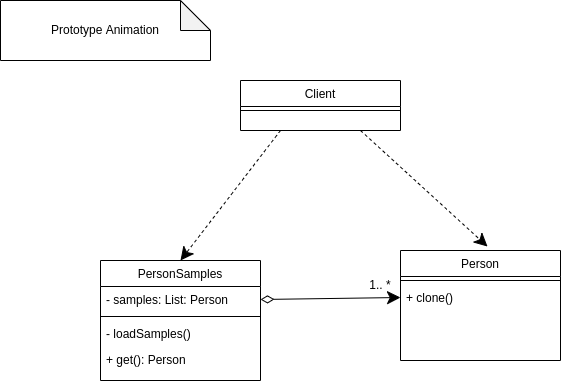

The diagram above was exported from draw.io. Its source (the exported page's mxGraphModel, read from the mxfile embedded in the PNG):
<mxGraphModel dx="1422" dy="767" grid="1" gridSize="10" guides="1" tooltips="1" connect="1" arrows="1" fold="1" page="1" pageScale="1" pageWidth="827" pageHeight="1169" math="0" shadow="0">
  <root>
    <mxCell id="WIyWlLk6GJQsqaUBKTNV-0" />
    <mxCell id="WIyWlLk6GJQsqaUBKTNV-1" parent="WIyWlLk6GJQsqaUBKTNV-0" />
    <mxCell id="QDG8LVCx-giDY4Nb3-F2-11" style="rounded=0;orthogonalLoop=1;jettySize=auto;html=1;exitX=0.25;exitY=1;exitDx=0;exitDy=0;entryX=0.5;entryY=0;entryDx=0;entryDy=0;dashed=1;endSize=11;" edge="1" parent="WIyWlLk6GJQsqaUBKTNV-1" source="zkfFHV4jXpPFQw0GAbJ--13" target="zkfFHV4jXpPFQw0GAbJ--17">
      <mxGeometry relative="1" as="geometry" />
    </mxCell>
    <mxCell id="QDG8LVCx-giDY4Nb3-F2-12" style="edgeStyle=none;rounded=0;orthogonalLoop=1;jettySize=auto;html=1;exitX=0.75;exitY=1;exitDx=0;exitDy=0;entryX=0.544;entryY=-0.036;entryDx=0;entryDy=0;entryPerimeter=0;dashed=1;endSize=11;" edge="1" parent="WIyWlLk6GJQsqaUBKTNV-1" source="zkfFHV4jXpPFQw0GAbJ--13" target="QDG8LVCx-giDY4Nb3-F2-1">
      <mxGeometry relative="1" as="geometry" />
    </mxCell>
    <mxCell id="zkfFHV4jXpPFQw0GAbJ--13" value="Client" style="swimlane;fontStyle=0;align=center;verticalAlign=top;childLayout=stackLayout;horizontal=1;startSize=26;horizontalStack=0;resizeParent=1;resizeLast=0;collapsible=1;marginBottom=0;rounded=0;shadow=0;strokeWidth=1;" parent="WIyWlLk6GJQsqaUBKTNV-1" vertex="1">
      <mxGeometry x="310" y="120" width="160" height="50" as="geometry">
        <mxRectangle x="340" y="380" width="170" height="26" as="alternateBounds" />
      </mxGeometry>
    </mxCell>
    <mxCell id="zkfFHV4jXpPFQw0GAbJ--15" value="" style="line;html=1;strokeWidth=1;align=left;verticalAlign=middle;spacingTop=-1;spacingLeft=3;spacingRight=3;rotatable=0;labelPosition=right;points=[];portConstraint=eastwest;" parent="zkfFHV4jXpPFQw0GAbJ--13" vertex="1">
      <mxGeometry y="26" width="160" height="8" as="geometry" />
    </mxCell>
    <mxCell id="zkfFHV4jXpPFQw0GAbJ--17" value="PersonSamples" style="swimlane;fontStyle=0;align=center;verticalAlign=top;childLayout=stackLayout;horizontal=1;startSize=26;horizontalStack=0;resizeParent=1;resizeLast=0;collapsible=1;marginBottom=0;rounded=0;shadow=0;strokeWidth=1;" parent="WIyWlLk6GJQsqaUBKTNV-1" vertex="1">
      <mxGeometry x="170" y="300" width="160" height="120" as="geometry">
        <mxRectangle x="550" y="140" width="160" height="26" as="alternateBounds" />
      </mxGeometry>
    </mxCell>
    <mxCell id="zkfFHV4jXpPFQw0GAbJ--18" value="- samples: List: Person" style="text;align=left;verticalAlign=top;spacingLeft=4;spacingRight=4;overflow=hidden;rotatable=0;points=[[0,0.5],[1,0.5]];portConstraint=eastwest;" parent="zkfFHV4jXpPFQw0GAbJ--17" vertex="1">
      <mxGeometry y="26" width="160" height="26" as="geometry" />
    </mxCell>
    <mxCell id="zkfFHV4jXpPFQw0GAbJ--23" value="" style="line;html=1;strokeWidth=1;align=left;verticalAlign=middle;spacingTop=-1;spacingLeft=3;spacingRight=3;rotatable=0;labelPosition=right;points=[];portConstraint=eastwest;" parent="zkfFHV4jXpPFQw0GAbJ--17" vertex="1">
      <mxGeometry y="52" width="160" height="8" as="geometry" />
    </mxCell>
    <mxCell id="zkfFHV4jXpPFQw0GAbJ--24" value="- loadSamples()" style="text;align=left;verticalAlign=top;spacingLeft=4;spacingRight=4;overflow=hidden;rotatable=0;points=[[0,0.5],[1,0.5]];portConstraint=eastwest;" parent="zkfFHV4jXpPFQw0GAbJ--17" vertex="1">
      <mxGeometry y="60" width="160" height="26" as="geometry" />
    </mxCell>
    <mxCell id="zkfFHV4jXpPFQw0GAbJ--25" value="+ get(): Person" style="text;align=left;verticalAlign=top;spacingLeft=4;spacingRight=4;overflow=hidden;rotatable=0;points=[[0,0.5],[1,0.5]];portConstraint=eastwest;" parent="zkfFHV4jXpPFQw0GAbJ--17" vertex="1">
      <mxGeometry y="86" width="160" height="26" as="geometry" />
    </mxCell>
    <mxCell id="QDG8LVCx-giDY4Nb3-F2-0" value="Prototype Animation" style="shape=note;whiteSpace=wrap;html=1;backgroundOutline=1;darkOpacity=0.05;" vertex="1" parent="WIyWlLk6GJQsqaUBKTNV-1">
      <mxGeometry x="70" y="40" width="210" height="60" as="geometry" />
    </mxCell>
    <mxCell id="QDG8LVCx-giDY4Nb3-F2-1" value="Person" style="swimlane;fontStyle=0;align=center;verticalAlign=top;childLayout=stackLayout;horizontal=1;startSize=26;horizontalStack=0;resizeParent=1;resizeLast=0;collapsible=1;marginBottom=0;rounded=0;shadow=0;strokeWidth=1;" vertex="1" parent="WIyWlLk6GJQsqaUBKTNV-1">
      <mxGeometry x="470" y="290" width="160" height="110" as="geometry">
        <mxRectangle x="550" y="140" width="160" height="26" as="alternateBounds" />
      </mxGeometry>
    </mxCell>
    <mxCell id="QDG8LVCx-giDY4Nb3-F2-7" value="" style="line;html=1;strokeWidth=1;align=left;verticalAlign=middle;spacingTop=-1;spacingLeft=3;spacingRight=3;rotatable=0;labelPosition=right;points=[];portConstraint=eastwest;" vertex="1" parent="QDG8LVCx-giDY4Nb3-F2-1">
      <mxGeometry y="26" width="160" height="8" as="geometry" />
    </mxCell>
    <mxCell id="QDG8LVCx-giDY4Nb3-F2-8" value="+ clone()" style="text;align=left;verticalAlign=top;spacingLeft=4;spacingRight=4;overflow=hidden;rotatable=0;points=[[0,0.5],[1,0.5]];portConstraint=eastwest;" vertex="1" parent="QDG8LVCx-giDY4Nb3-F2-1">
      <mxGeometry y="34" width="160" height="26" as="geometry" />
    </mxCell>
    <mxCell id="QDG8LVCx-giDY4Nb3-F2-13" style="edgeStyle=none;rounded=0;orthogonalLoop=1;jettySize=auto;html=1;exitX=1;exitY=0.5;exitDx=0;exitDy=0;entryX=0;entryY=0.5;entryDx=0;entryDy=0;endSize=11;startSize=11;startArrow=diamondThin;startFill=0;" edge="1" parent="WIyWlLk6GJQsqaUBKTNV-1" source="zkfFHV4jXpPFQw0GAbJ--18" target="QDG8LVCx-giDY4Nb3-F2-8">
      <mxGeometry relative="1" as="geometry" />
    </mxCell>
    <mxCell id="QDG8LVCx-giDY4Nb3-F2-14" value="1.. *" style="text;html=1;strokeColor=none;fillColor=none;align=center;verticalAlign=middle;whiteSpace=wrap;rounded=0;" vertex="1" parent="WIyWlLk6GJQsqaUBKTNV-1">
      <mxGeometry x="420" y="310" width="60" height="30" as="geometry" />
    </mxCell>
  </root>
</mxGraphModel>